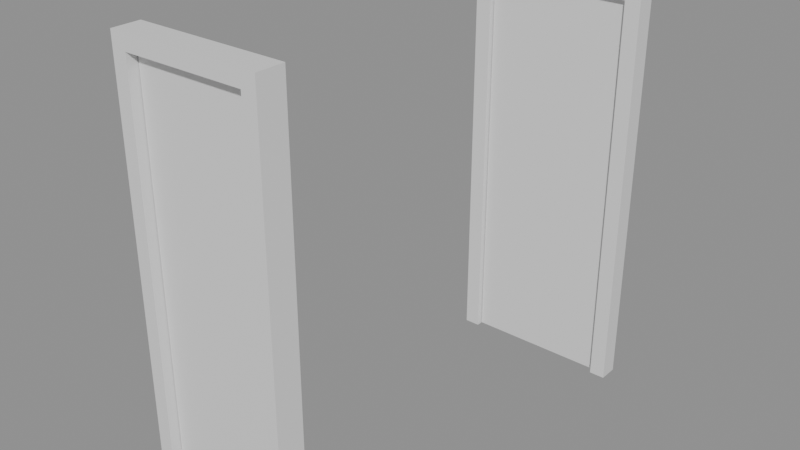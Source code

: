 # Source: e0649_after.blend  (saved by Blender 5.2.44; exported with 4.5.12 LTS)
import bpy
from mathutils import Matrix  # noqa: F401  (used for matrix-valued properties, if any)

bpy.ops.wm.read_factory_settings(use_empty=True)
scene = bpy.context.scene
scene.name = 'Scene'

# ---- materials (node trees are filled in below, after node groups)
mat_marco_blanco = bpy.data.materials.new('Marco_Blanco')
mat_madera_roble = bpy.data.materials.new('Madera_Roble')
mat_marco_pintura = bpy.data.materials.new('Marco_Pintura')
mat_madera = bpy.data.materials.new('Madera')

# ---- material node trees
mat_marco_blanco.use_nodes = True; mat_marco_blanco.node_tree.nodes.clear()
_N = mat_marco_blanco.node_tree.nodes; _L = mat_marco_blanco.node_tree.links
n0 = _N.new('ShaderNodeBsdfPrincipled'); n0.name = 'Principled BSDF'; n0.location = (-200, 100)
n0.inputs[3].default_value = 1.45
n0.inputs[10].default_value = 0.005
n1 = _N.new('ShaderNodeOutputMaterial'); n1.name = 'Material Output'; n1.location = (200, 100)
_L.new(n0.outputs[0], n1.inputs[0])
n1.is_active_output = True
mat_madera_roble.use_nodes = True; mat_madera_roble.node_tree.nodes.clear()
_N = mat_madera_roble.node_tree.nodes; _L = mat_madera_roble.node_tree.links
n0 = _N.new('ShaderNodeBsdfPrincipled'); n0.name = 'Principled BSDF'; n0.location = (-200, 100)
n0.inputs[3].default_value = 1.45
n0.inputs[10].default_value = 0.005
n1 = _N.new('ShaderNodeOutputMaterial'); n1.name = 'Material Output'; n1.location = (200, 100)
_L.new(n0.outputs[0], n1.inputs[0])
n1.is_active_output = True
mat_marco_pintura.use_nodes = True; mat_marco_pintura.node_tree.nodes.clear()
_N = mat_marco_pintura.node_tree.nodes; _L = mat_marco_pintura.node_tree.links
n0 = _N.new('ShaderNodeBsdfPrincipled'); n0.name = 'Principled BSDF'; n0.location = (-200, 100)
n0.inputs[3].default_value = 1.45
n0.inputs[10].default_value = 0.005
n1 = _N.new('ShaderNodeOutputMaterial'); n1.name = 'Material Output'; n1.location = (200, 100)
_L.new(n0.outputs[0], n1.inputs[0])
n1.is_active_output = True
mat_madera.use_nodes = True; mat_madera.node_tree.nodes.clear()
_N = mat_madera.node_tree.nodes; _L = mat_madera.node_tree.links
n0 = _N.new('ShaderNodeBsdfPrincipled'); n0.name = 'Principled BSDF'; n0.location = (-200, 100)
n0.inputs[3].default_value = 1.45
n0.inputs[10].default_value = 0.005
n1 = _N.new('ShaderNodeOutputMaterial'); n1.name = 'Material Output'; n1.location = (200, 100)
_L.new(n0.outputs[0], n1.inputs[0])
n1.is_active_output = True

# ---- meshes
me_puerta_paso_jamba_izq_mesh = bpy.data.meshes.new('Puerta_Paso_Jamba_Izq_mesh')
me_puerta_paso_jamba_izq_mesh.from_pydata([(0.0, 0.0, 0.0), (0.08, 0.0, 0.0), (0.08, 0.15, 0.0), (0.0, 0.15, 0.0), (0.0, 0.0, 2.1), (0.08, 0.0, 2.1), (0.08, 0.15, 2.1), (0.0, 0.15, 2.1)], [], [(0, 1, 2, 3), (4, 5, 6, 7), (0, 1, 5, 4), (1, 2, 6, 5), (2, 3, 7, 6), (3, 0, 4, 7)])
me_puerta_paso_jamba_izq_mesh.materials.append(mat_marco_blanco)
me_puerta_paso_jamba_izq_mesh.update()
me_puerta_paso_jamba_der_mesh = bpy.data.meshes.new('Puerta_Paso_Jamba_Der_mesh')
me_puerta_paso_jamba_der_mesh.from_pydata([(0.0, 0.0, 0.0), (0.08, 0.0, 0.0), (0.08, 0.15, 0.0), (0.0, 0.15, 0.0), (0.0, 0.0, 2.1), (0.08, 0.0, 2.1), (0.08, 0.15, 2.1), (0.0, 0.15, 2.1)], [], [(0, 1, 2, 3), (4, 5, 6, 7), (0, 1, 5, 4), (1, 2, 6, 5), (2, 3, 7, 6), (3, 0, 4, 7)])
me_puerta_paso_jamba_der_mesh.materials.append(mat_marco_blanco)
me_puerta_paso_jamba_der_mesh.update()
me_puerta_paso_dintel_mesh = bpy.data.meshes.new('Puerta_Paso_Dintel_mesh')
me_puerta_paso_dintel_mesh.from_pydata([(0.0, 0.0, 0.0), (0.66, 0.0, 0.0), (0.66, 0.15, 0.0), (0.0, 0.15, 0.0), (0.0, 0.0, 0.08), (0.66, 0.0, 0.08), (0.66, 0.15, 0.08), (0.0, 0.15, 0.08)], [], [(0, 1, 2, 3), (4, 5, 6, 7), (0, 1, 5, 4), (1, 2, 6, 5), (2, 3, 7, 6), (3, 0, 4, 7)])
me_puerta_paso_dintel_mesh.materials.append(mat_marco_blanco)
me_puerta_paso_dintel_mesh.update()
me_puerta_paso_panel_mesh = bpy.data.meshes.new('Puerta_Paso_Panel_mesh')
me_puerta_paso_panel_mesh.from_pydata([(0.0, 0.0, 0.0), (0.65, 0.0, 0.0), (0.65, 0.04, 0.0), (0.0, 0.04, 0.0), (0.0, 0.0, 2.01), (0.65, 0.0, 2.01), (0.65, 0.04, 2.01), (0.0, 0.04, 2.01)], [], [(0, 1, 2, 3), (4, 5, 6, 7), (0, 1, 5, 4), (1, 2, 6, 5), (2, 3, 7, 6), (3, 0, 4, 7)])
me_puerta_paso_panel_mesh.materials.append(mat_madera_roble)
me_puerta_paso_panel_mesh.update()
me_puerta_nuevo_jamba_izq_mesh = bpy.data.meshes.new('Puerta_Nuevo_Jamba_Izq_mesh')
me_puerta_nuevo_jamba_izq_mesh.from_pydata([(0.0, 0.0, 0.0), (0.08, 0.0, 0.0), (0.08, 0.1, 0.0), (0.0, 0.1, 0.0), (0.0, 0.0, 2.1), (0.08, 0.0, 2.1), (0.08, 0.1, 2.1), (0.0, 0.1, 2.1)], [], [(0, 1, 2, 3), (4, 5, 6, 7), (0, 1, 5, 4), (1, 2, 6, 5), (2, 3, 7, 6), (3, 0, 4, 7)])
me_puerta_nuevo_jamba_izq_mesh.materials.append(mat_marco_pintura)
me_puerta_nuevo_jamba_izq_mesh.update()
me_puerta_nuevo_jamba_der_mesh = bpy.data.meshes.new('Puerta_Nuevo_Jamba_Der_mesh')
me_puerta_nuevo_jamba_der_mesh.from_pydata([(0.0, 0.0, 0.0), (0.08, 0.0, 0.0), (0.08, 0.1, 0.0), (0.0, 0.1, 0.0), (0.0, 0.0, 2.1), (0.08, 0.0, 2.1), (0.08, 0.1, 2.1), (0.0, 0.1, 2.1)], [], [(0, 1, 2, 3), (4, 5, 6, 7), (0, 1, 5, 4), (1, 2, 6, 5), (2, 3, 7, 6), (3, 0, 4, 7)])
me_puerta_nuevo_jamba_der_mesh.materials.append(mat_marco_pintura)
me_puerta_nuevo_jamba_der_mesh.update()
me_puerta_nuevo_dintel_mesh = bpy.data.meshes.new('Puerta_Nuevo_Dintel_mesh')
me_puerta_nuevo_dintel_mesh.from_pydata([(0.0, 0.0, 0.0), (0.74, 0.0, 0.0), (0.74, 0.1, 0.0), (0.0, 0.1, 0.0), (0.0, 0.0, 0.08), (0.74, 0.0, 0.08), (0.74, 0.1, 0.08), (0.0, 0.1, 0.08)], [], [(0, 1, 2, 3), (4, 5, 6, 7), (0, 1, 5, 4), (1, 2, 6, 5), (2, 3, 7, 6), (3, 0, 4, 7)])
me_puerta_nuevo_dintel_mesh.materials.append(mat_marco_pintura)
me_puerta_nuevo_dintel_mesh.update()
me_puerta_nuevo_panel_mesh = bpy.data.meshes.new('Puerta_Nuevo_Panel_mesh')
me_puerta_nuevo_panel_mesh.from_pydata([(0.0, 0.0, 0.0), (0.73, 0.0, 0.0), (0.73, 0.04, 0.0), (0.0, 0.04, 0.0), (0.0, 0.0, 2.01), (0.73, 0.0, 2.01), (0.73, 0.04, 2.01), (0.0, 0.04, 2.01)], [], [(0, 1, 2, 3), (4, 5, 6, 7), (0, 1, 5, 4), (1, 2, 6, 5), (2, 3, 7, 6), (3, 0, 4, 7)])
me_puerta_nuevo_panel_mesh.materials.append(mat_madera)
me_puerta_nuevo_panel_mesh.update()

# ---- objects
ob_puerta_paso = bpy.data.objects.new('Puerta_Paso', None)
ob_puerta_paso_jamba_izq = bpy.data.objects.new('Puerta_Paso_Jamba_Izq', me_puerta_paso_jamba_izq_mesh)
ob_puerta_paso_jamba_der = bpy.data.objects.new('Puerta_Paso_Jamba_Der', me_puerta_paso_jamba_der_mesh)
ob_puerta_paso_dintel = bpy.data.objects.new('Puerta_Paso_Dintel', me_puerta_paso_dintel_mesh)
ob_puerta_paso_panel = bpy.data.objects.new('Puerta_Paso_Panel', me_puerta_paso_panel_mesh)
ob_puerta_nuevo = bpy.data.objects.new('Puerta_Nuevo', None)
ob_puerta_nuevo_jamba_izq = bpy.data.objects.new('Puerta_Nuevo_Jamba_Izq', me_puerta_nuevo_jamba_izq_mesh)
ob_puerta_nuevo_jamba_der = bpy.data.objects.new('Puerta_Nuevo_Jamba_Der', me_puerta_nuevo_jamba_der_mesh)
ob_puerta_nuevo_dintel = bpy.data.objects.new('Puerta_Nuevo_Dintel', me_puerta_nuevo_dintel_mesh)
ob_puerta_nuevo_panel = bpy.data.objects.new('Puerta_Nuevo_Panel', me_puerta_nuevo_panel_mesh)

# ---- transforms, parenting, visibility, modifiers, constraints
ob_puerta_paso.location = (0.0, 0.0, 0.0)
ob_puerta_paso.empty_display_type = 'ARROWS'
ob_puerta_paso_jamba_izq.parent = ob_puerta_paso
ob_puerta_paso_jamba_izq.location = (0.0, 0.0, 0.0)
ob_puerta_paso_jamba_der.parent = ob_puerta_paso
ob_puerta_paso_jamba_der.location = (0.74, 0.0, 0.0)
ob_puerta_paso_dintel.parent = ob_puerta_paso
ob_puerta_paso_dintel.location = (0.08, 0.0, 2.02)
ob_puerta_paso_panel.parent = ob_puerta_paso
ob_puerta_paso_panel.location = (0.085, 0.055, 0.005)
ob_puerta_nuevo.location = (0.4, 1.9, 0.0)
ob_puerta_nuevo.empty_display_type = 'ARROWS'
ob_puerta_nuevo_jamba_izq.parent = ob_puerta_nuevo
ob_puerta_nuevo_jamba_izq.location = (0.0, 0.0, 0.0)
ob_puerta_nuevo_jamba_der.parent = ob_puerta_nuevo
ob_puerta_nuevo_jamba_der.location = (0.82, 0.0, 0.0)
ob_puerta_nuevo_dintel.parent = ob_puerta_nuevo
ob_puerta_nuevo_dintel.location = (0.08, 0.0, 2.02)
ob_puerta_nuevo_panel.parent = ob_puerta_nuevo
ob_puerta_nuevo_panel.location = (0.085, 0.03, 0.005)

# ---- collection membership
scene.collection.objects.link(ob_puerta_paso)
scene.collection.objects.link(ob_puerta_paso_jamba_izq)
scene.collection.objects.link(ob_puerta_paso_jamba_der)
scene.collection.objects.link(ob_puerta_paso_dintel)
scene.collection.objects.link(ob_puerta_paso_panel)
scene.collection.objects.link(ob_puerta_nuevo)
scene.collection.objects.link(ob_puerta_nuevo_jamba_izq)
scene.collection.objects.link(ob_puerta_nuevo_jamba_der)
scene.collection.objects.link(ob_puerta_nuevo_dintel)
scene.collection.objects.link(ob_puerta_nuevo_panel)

# ---- scene / render settings (as saved in the file)
scene.frame_start = 1; scene.frame_end = 250; scene.frame_set(1)
scene.render.engine = 'BLENDER_EEVEE_NEXT'
scene.render.bake_bias = 0.0
scene.render.bake_samples = 0
scene.render.compositor_device = 'GPU'
scene.eevee.use_volume_custom_range = False
scene.eevee.fast_gi_thickness_near = 0.1
scene.eevee.fast_gi_thickness_far = 0.0
scene.eevee.ray_tracing_options.screen_trace_thickness = 0.1
bpy.context.view_layer.update()

# ---- added for rendering (the .blend has no active camera and no usable light): camera, sun + grey world if the file has none
cam_auto = bpy.data.cameras.new('AutoCamera')
cam_auto.lens = 50.0
cam_auto.sensor_width = 36.0
cam_auto.clip_end = 1000.0
ob_auto_camera = bpy.data.objects.new('AutoCamera', cam_auto)
scene.collection.objects.link(ob_auto_camera)
ob_auto_camera.location = (3.59041, -2.52849, 3.40233)
ob_auto_camera.rotation_euler = (1.09748, -7.21219e-08, 0.694738)
scene.camera = ob_auto_camera
light_auto_sun = bpy.data.lights.new('AutoSun', 'SUN')
light_auto_sun.energy = 3.0
light_auto_sun.angle = 0.0523599
ob_auto_sun = bpy.data.objects.new('AutoSun', light_auto_sun)
scene.collection.objects.link(ob_auto_sun)
ob_auto_sun.rotation_euler = (0.872665, 0.174533, 0.523599)
if scene.world is None:
    world_auto = bpy.data.worlds.new('AutoWorld')
    world_auto.color = (0.3, 0.3, 0.3)
    scene.world = world_auto
bpy.context.view_layer.update()

